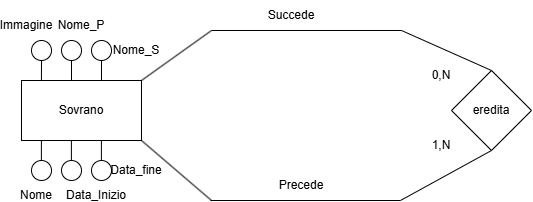

The diagram above was exported from draw.io. Its source (the exported page's mxGraphModel, read from the mxfile embedded in the PNG):
<mxGraphModel dx="477" dy="263" grid="1" gridSize="10" guides="1" tooltips="1" connect="1" arrows="1" fold="1" page="1" pageScale="1" pageWidth="827" pageHeight="1169" math="0" shadow="0">
  <root>
    <mxCell id="0" />
    <mxCell id="1" parent="0" />
    <mxCell id="DgKp58wUNsWeUCNKIdqw-1" value="Sovrano" style="rounded=0;whiteSpace=wrap;html=1;" vertex="1" parent="1">
      <mxGeometry x="80" y="590" width="120" height="60" as="geometry" />
    </mxCell>
    <mxCell id="DgKp58wUNsWeUCNKIdqw-2" value="eredita" style="rhombus;whiteSpace=wrap;html=1;" vertex="1" parent="1">
      <mxGeometry x="510" y="580" width="80" height="80" as="geometry" />
    </mxCell>
    <mxCell id="DgKp58wUNsWeUCNKIdqw-3" value="" style="endArrow=none;html=1;rounded=0;entryX=0.5;entryY=0;entryDx=0;entryDy=0;" edge="1" parent="1" target="DgKp58wUNsWeUCNKIdqw-2">
      <mxGeometry width="50" height="50" relative="1" as="geometry">
        <mxPoint x="270" y="540" as="sourcePoint" />
        <mxPoint x="510" y="560" as="targetPoint" />
        <Array as="points">
          <mxPoint x="460" y="540" />
        </Array>
      </mxGeometry>
    </mxCell>
    <mxCell id="DgKp58wUNsWeUCNKIdqw-4" value="" style="endArrow=none;html=1;rounded=0;" edge="1" parent="1">
      <mxGeometry width="50" height="50" relative="1" as="geometry">
        <mxPoint x="200" y="590" as="sourcePoint" />
        <mxPoint x="270" y="540" as="targetPoint" />
      </mxGeometry>
    </mxCell>
    <mxCell id="DgKp58wUNsWeUCNKIdqw-5" value="" style="endArrow=none;html=1;rounded=0;entryX=0.5;entryY=1;entryDx=0;entryDy=0;" edge="1" parent="1" target="DgKp58wUNsWeUCNKIdqw-2">
      <mxGeometry width="50" height="50" relative="1" as="geometry">
        <mxPoint x="269" y="710" as="sourcePoint" />
        <mxPoint x="559" y="660" as="targetPoint" />
        <Array as="points">
          <mxPoint x="459" y="710" />
        </Array>
      </mxGeometry>
    </mxCell>
    <mxCell id="DgKp58wUNsWeUCNKIdqw-6" value="" style="endArrow=none;html=1;rounded=0;entryX=1;entryY=1;entryDx=0;entryDy=0;" edge="1" parent="1" target="DgKp58wUNsWeUCNKIdqw-1">
      <mxGeometry width="50" height="50" relative="1" as="geometry">
        <mxPoint x="270" y="710" as="sourcePoint" />
        <mxPoint x="270" y="650" as="targetPoint" />
      </mxGeometry>
    </mxCell>
    <mxCell id="DgKp58wUNsWeUCNKIdqw-7" value="Succede" style="text;html=1;align=center;verticalAlign=middle;whiteSpace=wrap;rounded=0;" vertex="1" parent="1">
      <mxGeometry x="320" y="510" width="60" height="30" as="geometry" />
    </mxCell>
    <mxCell id="DgKp58wUNsWeUCNKIdqw-8" value="Precede" style="text;html=1;align=center;verticalAlign=middle;whiteSpace=wrap;rounded=0;" vertex="1" parent="1">
      <mxGeometry x="330" y="680" width="60" height="30" as="geometry" />
    </mxCell>
    <mxCell id="DgKp58wUNsWeUCNKIdqw-9" value="1,N" style="text;html=1;align=center;verticalAlign=middle;whiteSpace=wrap;rounded=0;" vertex="1" parent="1">
      <mxGeometry x="470" y="640" width="60" height="30" as="geometry" />
    </mxCell>
    <mxCell id="DgKp58wUNsWeUCNKIdqw-10" value="0,N" style="text;html=1;align=center;verticalAlign=middle;whiteSpace=wrap;rounded=0;" vertex="1" parent="1">
      <mxGeometry x="470" y="570" width="60" height="30" as="geometry" />
    </mxCell>
    <mxCell id="DgKp58wUNsWeUCNKIdqw-12" value="" style="ellipse;whiteSpace=wrap;html=1;aspect=fixed;" vertex="1" parent="1">
      <mxGeometry x="90" y="550" width="20" height="20" as="geometry" />
    </mxCell>
    <mxCell id="DgKp58wUNsWeUCNKIdqw-13" value="" style="endArrow=none;html=1;rounded=0;exitX=0.166;exitY=0.004;exitDx=0;exitDy=0;exitPerimeter=0;" edge="1" parent="1" source="DgKp58wUNsWeUCNKIdqw-1">
      <mxGeometry width="50" height="50" relative="1" as="geometry">
        <mxPoint x="99.41999999999992" y="590" as="sourcePoint" />
        <mxPoint x="100" y="570" as="targetPoint" />
      </mxGeometry>
    </mxCell>
    <mxCell id="DgKp58wUNsWeUCNKIdqw-14" value="" style="ellipse;whiteSpace=wrap;html=1;aspect=fixed;" vertex="1" parent="1">
      <mxGeometry x="120" y="550" width="20" height="20" as="geometry" />
    </mxCell>
    <mxCell id="DgKp58wUNsWeUCNKIdqw-15" value="" style="endArrow=none;html=1;rounded=0;exitX=0.166;exitY=0.004;exitDx=0;exitDy=0;exitPerimeter=0;" edge="1" parent="1">
      <mxGeometry width="50" height="50" relative="1" as="geometry">
        <mxPoint x="130" y="590" as="sourcePoint" />
        <mxPoint x="130" y="570" as="targetPoint" />
      </mxGeometry>
    </mxCell>
    <mxCell id="DgKp58wUNsWeUCNKIdqw-16" value="" style="ellipse;whiteSpace=wrap;html=1;aspect=fixed;" vertex="1" parent="1">
      <mxGeometry x="150" y="550" width="20" height="20" as="geometry" />
    </mxCell>
    <mxCell id="DgKp58wUNsWeUCNKIdqw-17" value="" style="endArrow=none;html=1;rounded=0;exitX=0.166;exitY=0.004;exitDx=0;exitDy=0;exitPerimeter=0;" edge="1" parent="1">
      <mxGeometry width="50" height="50" relative="1" as="geometry">
        <mxPoint x="160" y="590" as="sourcePoint" />
        <mxPoint x="160" y="570" as="targetPoint" />
      </mxGeometry>
    </mxCell>
    <mxCell id="DgKp58wUNsWeUCNKIdqw-18" value="" style="ellipse;whiteSpace=wrap;html=1;aspect=fixed;" vertex="1" parent="1">
      <mxGeometry x="90" y="670" width="20" height="20" as="geometry" />
    </mxCell>
    <mxCell id="DgKp58wUNsWeUCNKIdqw-19" value="" style="endArrow=none;html=1;rounded=0;exitX=0.166;exitY=0.004;exitDx=0;exitDy=0;exitPerimeter=0;" edge="1" parent="1">
      <mxGeometry width="50" height="50" relative="1" as="geometry">
        <mxPoint x="99.89" y="670" as="sourcePoint" />
        <mxPoint x="99.89" y="650" as="targetPoint" />
      </mxGeometry>
    </mxCell>
    <mxCell id="DgKp58wUNsWeUCNKIdqw-20" value="" style="ellipse;whiteSpace=wrap;html=1;aspect=fixed;" vertex="1" parent="1">
      <mxGeometry x="120" y="670" width="20" height="20" as="geometry" />
    </mxCell>
    <mxCell id="DgKp58wUNsWeUCNKIdqw-21" value="" style="endArrow=none;html=1;rounded=0;exitX=0.166;exitY=0.004;exitDx=0;exitDy=0;exitPerimeter=0;" edge="1" parent="1">
      <mxGeometry width="50" height="50" relative="1" as="geometry">
        <mxPoint x="129.89" y="670" as="sourcePoint" />
        <mxPoint x="129.89" y="650" as="targetPoint" />
      </mxGeometry>
    </mxCell>
    <mxCell id="DgKp58wUNsWeUCNKIdqw-22" value="" style="ellipse;whiteSpace=wrap;html=1;aspect=fixed;" vertex="1" parent="1">
      <mxGeometry x="150" y="670" width="20" height="20" as="geometry" />
    </mxCell>
    <mxCell id="DgKp58wUNsWeUCNKIdqw-23" value="" style="endArrow=none;html=1;rounded=0;exitX=0.166;exitY=0.004;exitDx=0;exitDy=0;exitPerimeter=0;" edge="1" parent="1">
      <mxGeometry width="50" height="50" relative="1" as="geometry">
        <mxPoint x="159.89" y="670" as="sourcePoint" />
        <mxPoint x="159.89" y="650" as="targetPoint" />
      </mxGeometry>
    </mxCell>
    <mxCell id="DgKp58wUNsWeUCNKIdqw-24" value="Nome" style="text;html=1;align=center;verticalAlign=middle;whiteSpace=wrap;rounded=0;" vertex="1" parent="1">
      <mxGeometry x="80" y="700" width="30" height="10" as="geometry" />
    </mxCell>
    <mxCell id="DgKp58wUNsWeUCNKIdqw-25" value="Data_Inizio" style="text;html=1;align=center;verticalAlign=middle;whiteSpace=wrap;rounded=0;" vertex="1" parent="1">
      <mxGeometry x="140" y="700" width="30" height="10" as="geometry" />
    </mxCell>
    <mxCell id="DgKp58wUNsWeUCNKIdqw-26" value="Data_fine" style="text;html=1;align=center;verticalAlign=middle;whiteSpace=wrap;rounded=0;" vertex="1" parent="1">
      <mxGeometry x="180" y="675" width="30" height="10" as="geometry" />
    </mxCell>
    <mxCell id="DgKp58wUNsWeUCNKIdqw-27" value="Immagine" style="text;html=1;align=center;verticalAlign=middle;whiteSpace=wrap;rounded=0;" vertex="1" parent="1">
      <mxGeometry x="70" y="530" width="30" height="10" as="geometry" />
    </mxCell>
    <mxCell id="DgKp58wUNsWeUCNKIdqw-28" value="Nome_P" style="text;html=1;align=center;verticalAlign=middle;whiteSpace=wrap;rounded=0;" vertex="1" parent="1">
      <mxGeometry x="125" y="530" width="30" height="10" as="geometry" />
    </mxCell>
    <mxCell id="DgKp58wUNsWeUCNKIdqw-29" value="Nome_S" style="text;html=1;align=center;verticalAlign=middle;whiteSpace=wrap;rounded=0;" vertex="1" parent="1">
      <mxGeometry x="180" y="555" width="30" height="10" as="geometry" />
    </mxCell>
  </root>
</mxGraphModel>